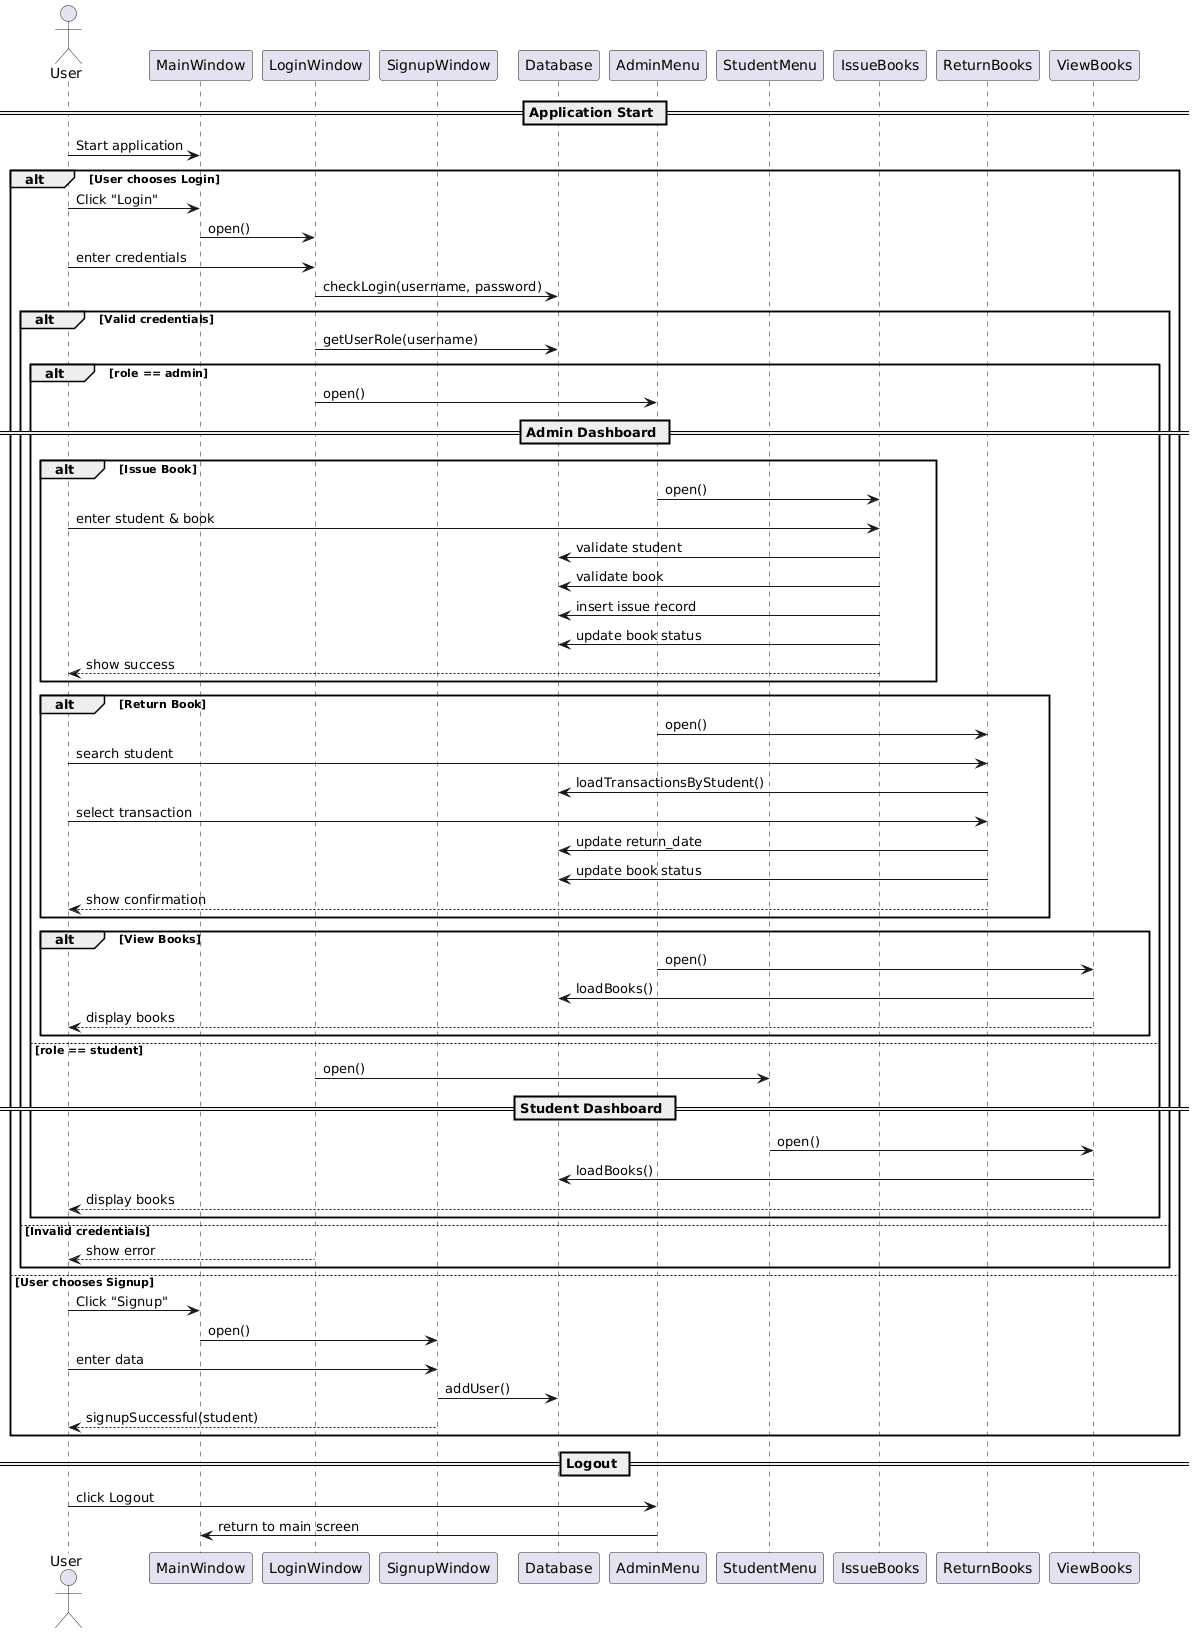

The diagram above was rendered by PlantUML. Its source (embedded in the PNG):
@startuml
actor User

participant MainWindow
participant LoginWindow
participant SignupWindow
participant Database
participant AdminMenu
participant StudentMenu
participant IssueBooks
participant ReturnBooks
participant ViewBooks

== Application Start ==

User -> MainWindow : Start application

alt User chooses Login
    User -> MainWindow : Click "Login"
    MainWindow -> LoginWindow : open()

    User -> LoginWindow : enter credentials
    LoginWindow -> Database : checkLogin(username, password)

    alt Valid credentials
        LoginWindow -> Database : getUserRole(username)

        alt role == admin
            LoginWindow -> AdminMenu : open()

            == Admin Dashboard ==

            alt Issue Book
                AdminMenu -> IssueBooks : open()
                User -> IssueBooks : enter student & book
                IssueBooks -> Database : validate student
                IssueBooks -> Database : validate book
                IssueBooks -> Database : insert issue record
                IssueBooks -> Database : update book status
                IssueBooks --> User : show success
            end

            alt Return Book
                AdminMenu -> ReturnBooks : open()
                User -> ReturnBooks : search student
                ReturnBooks -> Database : loadTransactionsByStudent()
                User -> ReturnBooks : select transaction
                ReturnBooks -> Database : update return_date
                ReturnBooks -> Database : update book status
                ReturnBooks --> User : show confirmation
            end

            alt View Books
                AdminMenu -> ViewBooks : open()
                ViewBooks -> Database : loadBooks()
                ViewBooks --> User : display books
            end

        else role == student
            LoginWindow -> StudentMenu : open()

            == Student Dashboard ==

            StudentMenu -> ViewBooks : open()
            ViewBooks -> Database : loadBooks()
            ViewBooks --> User : display books
        end

    else Invalid credentials
        LoginWindow --> User : show error
    end

else User chooses Signup
    User -> MainWindow : Click "Signup"
    MainWindow -> SignupWindow : open()

    User -> SignupWindow : enter data
    SignupWindow -> Database : addUser()
    SignupWindow --> User : signupSuccessful(student)
end

== Logout ==

User -> AdminMenu : click Logout
AdminMenu -> MainWindow : return to main screen
@enduml